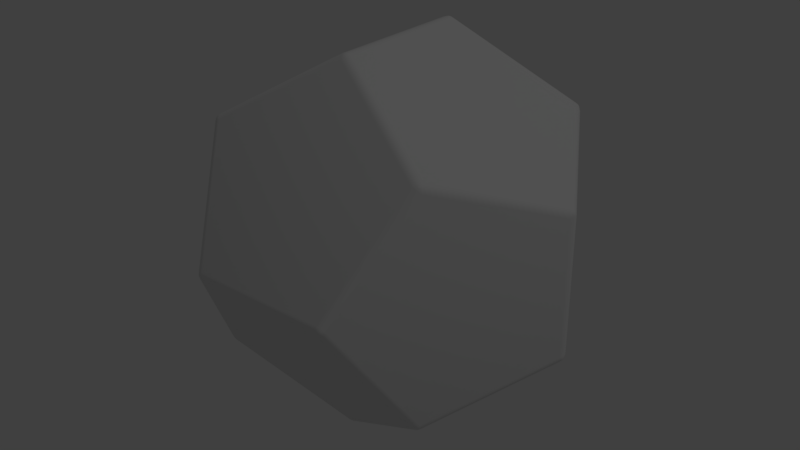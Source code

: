 # Source: d12.blend  (saved by Blender 2.79.0; exported with 4.5.12 LTS)
import bpy
from mathutils import Matrix  # noqa: F401  (used for matrix-valued properties, if any)

bpy.ops.wm.read_factory_settings(use_empty=True)
scene = bpy.context.scene
scene.name = 'Scene'

# ---- collections
col_collection_1 = bpy.data.collections.new('Collection 1'); scene.collection.children.link(col_collection_1)

# ---- world
world_world = bpy.data.worlds.new('World'); scene.world = world_world
world_world.color = (0.05088, 0.05088, 0.05088)
world_world.use_sun_shadow = False
world_world.sun_shadow_jitter_overblur = 0.0
world_world.cycles.sampling_method = 'MANUAL'

# ---- lights
light_lamp = bpy.data.lights.new('Lamp', 'POINT')
light_lamp.transmission_factor = 0.0
light_lamp.cutoff_distance = 30.0
light_lamp.energy = 100.0
light_lamp.shadow_buffer_clip_start = 1.001
light_lamp.shadow_soft_size = 0.1
light_lamp.shadow_maximum_resolution = 0.006
light_lamp.use_absolute_resolution = True

# ---- meshes
me_dodecahedron = bpy.data.meshes.new('Dodecahedron')
me_dodecahedron.from_pydata([(-0.07535, 0.2061, -0.005444), (-0.08416, 0.2027, -1.423e-08), (-0.07535, 0.2061, 0.005444), (-0.07873, 0.2059, -0.004069), (-0.07535, 0.2072, -0.001983), (-0.07831, 0.2071, -0.001291), (-0.08193, 0.2047, 0.002086), (-0.08193, 0.2047, -0.002086), (-0.0804, 0.2063, -1.464e-08), (-0.07535, 0.2072, 0.001983), (-0.07873, 0.2059, 0.004069), (-0.07831, 0.2071, 0.001291), (-0.1307, 0.1274, -0.1219), (-0.1219, 0.1307, -0.1274), (-0.1274, 0.1219, -0.1307), (-0.1285, 0.1294, -0.124), (-0.1306, 0.126, -0.1253), (-0.1288, 0.128, -0.1267), (-0.124, 0.1285, -0.1294), (-0.1253, 0.1306, -0.126), (-0.1267, 0.1288, -0.128), (-0.1294, 0.124, -0.1285), (-0.126, 0.1253, -0.1306), (-0.128, 0.1267, -0.1288), (-0.1307, 0.1274, 0.1219), (-0.1274, 0.1219, 0.1307), (-0.1219, 0.1307, 0.1274), (-0.1306, 0.126, 0.1253), (-0.1285, 0.1294, 0.124), (-0.1288, 0.128, 0.1267), (-0.126, 0.1253, 0.1306), (-0.1294, 0.124, 0.1285), (-0.128, 0.1267, 0.1288), (-0.1253, 0.1306, 0.126), (-0.124, 0.1285, 0.1294), (-0.1267, 0.1288, 0.128), (-0.2027, -1.17e-08, 0.08416), (-0.2061, 0.005444, 0.07535), (-0.2061, -0.005444, 0.07535), (-0.2047, 0.002086, 0.08193), (-0.2047, -0.002086, 0.08193), (-0.2063, -1.497e-08, 0.0804), (-0.2072, 0.001983, 0.07535), (-0.2059, 0.004069, 0.07873), (-0.2071, 0.001291, 0.07831), (-0.2059, -0.004069, 0.07873), (-0.2072, -0.001983, 0.07535), (-0.2071, -0.001291, 0.07831), (-0.2061, -0.005444, -0.07535), (-0.2061, 0.005444, -0.07535), (-0.2027, -1.217e-08, -0.08416), (-0.2072, -0.001983, -0.07535), (-0.2059, -0.004069, -0.07873), (-0.2071, -0.001291, -0.07831), (-0.2059, 0.004069, -0.07873), (-0.2072, 0.001983, -0.07535), (-0.2071, 0.001291, -0.07831), (-0.2047, -0.002086, -0.08193), (-0.2047, 0.002086, -0.08193), (-0.2063, -1.366e-08, -0.0804), (0.07535, -0.2061, -0.005444), (0.08416, -0.2027, -1.423e-08), (0.07535, -0.2061, 0.005444), (0.07873, -0.2059, -0.004069), (0.07535, -0.2072, -0.001983), (0.07831, -0.2071, -0.001291), (0.08193, -0.2047, 0.002086), (0.08193, -0.2047, -0.002086), (0.0804, -0.2063, -1.464e-08), (0.07535, -0.2072, 0.001983), (0.07873, -0.2059, 0.004069), (0.07831, -0.2071, 0.001291), (-0.07535, -0.2061, -0.005444), (-0.07535, -0.2061, 0.005444), (-0.08416, -0.2027, -1.47e-08), (-0.07535, -0.2072, -0.001983), (-0.07873, -0.2059, -0.004069), (-0.07831, -0.2071, -0.001291), (-0.07873, -0.2059, 0.004069), (-0.07535, -0.2072, 0.001983), (-0.07831, -0.2071, 0.001291), (-0.08193, -0.2047, -0.002086), (-0.08193, -0.2047, 0.002086), (-0.0804, -0.2063, -1.429e-08), (0.1219, -0.1307, -0.1274), (0.1274, -0.1219, -0.1307), (0.1307, -0.1274, -0.1219), (0.124, -0.1285, -0.1294), (0.1253, -0.1306, -0.126), (0.1267, -0.1288, -0.128), (0.1294, -0.124, -0.1285), (0.126, -0.1253, -0.1306), (0.128, -0.1267, -0.1288), (0.1285, -0.1294, -0.124), (0.1306, -0.126, -0.1253), (0.1288, -0.128, -0.1267), (-0.1307, -0.1274, -0.1219), (-0.1274, -0.1219, -0.1307), (-0.1219, -0.1307, -0.1274), (-0.1306, -0.126, -0.1253), (-0.1285, -0.1294, -0.124), (-0.1288, -0.128, -0.1267), (-0.126, -0.1253, -0.1306), (-0.1294, -0.124, -0.1285), (-0.128, -0.1267, -0.1288), (-0.1253, -0.1306, -0.126), (-0.124, -0.1285, -0.1294), (-0.1267, -0.1288, -0.128), (-0.005444, -0.07535, -0.2061), (0.005444, -0.07535, -0.2061), (3.561e-08, -0.08416, -0.2027), (-0.001983, -0.07535, -0.2072), (-0.004069, -0.07873, -0.2059), (-0.001291, -0.07831, -0.2071), (0.004069, -0.07873, -0.2059), (0.001983, -0.07535, -0.2072), (0.001291, -0.07831, -0.2071), (-0.002086, -0.08193, -0.2047), (0.002086, -0.08193, -0.2047), (3.153e-08, -0.0804, -0.2063), (-0.1274, -0.1219, 0.1307), (-0.1307, -0.1274, 0.1219), (-0.1219, -0.1307, 0.1274), (-0.1294, -0.124, 0.1285), (-0.126, -0.1253, 0.1306), (-0.128, -0.1267, 0.1288), (-0.1285, -0.1294, 0.124), (-0.1306, -0.126, 0.1253), (-0.1288, -0.128, 0.1267), (-0.124, -0.1285, 0.1294), (-0.1253, -0.1306, 0.126), (-0.1267, -0.1288, 0.128), (0.005444, -0.07535, 0.2061), (-0.005444, -0.07535, 0.2061), (3.609e-08, -0.08416, 0.2027), (0.001983, -0.07535, 0.2072), (0.004069, -0.07873, 0.2059), (0.001291, -0.07831, 0.2071), (-0.004069, -0.07873, 0.2059), (-0.001983, -0.07535, 0.2072), (-0.001291, -0.07831, 0.2071), (0.002086, -0.08193, 0.2047), (-0.002086, -0.08193, 0.2047), (3.889e-08, -0.0804, 0.2063), (0.005444, 0.07535, 0.2061), (3.561e-08, 0.08416, 0.2027), (-0.005444, 0.07535, 0.2061), (0.004069, 0.07873, 0.2059), (0.001983, 0.07535, 0.2072), (0.001291, 0.07831, 0.2071), (-0.002086, 0.08193, 0.2047), (0.002086, 0.08193, 0.2047), (3.496e-08, 0.0804, 0.2063), (-0.001983, 0.07535, 0.2072), (-0.004069, 0.07873, 0.2059), (-0.001291, 0.07831, 0.2071), (0.1307, 0.1274, 0.1219), (0.1219, 0.1307, 0.1274), (0.1274, 0.1219, 0.1307), (0.1285, 0.1294, 0.124), (0.1306, 0.126, 0.1253), (0.1288, 0.128, 0.1267), (0.124, 0.1285, 0.1294), (0.1253, 0.1306, 0.126), (0.1267, 0.1288, 0.128), (0.1294, 0.124, 0.1285), (0.126, 0.1253, 0.1306), (0.128, 0.1267, 0.1288), (0.1219, -0.1307, 0.1274), (0.1307, -0.1274, 0.1219), (0.1274, -0.1219, 0.1307), (0.1253, -0.1306, 0.126), (0.124, -0.1285, 0.1294), (0.1267, -0.1288, 0.128), (0.1306, -0.126, 0.1253), (0.1285, -0.1294, 0.124), (0.1288, -0.128, 0.1267), (0.126, -0.1253, 0.1306), (0.1294, -0.124, 0.1285), (0.128, -0.1267, 0.1288), (0.2061, 0.005444, 0.07535), (0.2027, -1.217e-08, 0.08416), (0.2061, -0.005444, 0.07535), (0.2059, 0.004069, 0.07873), (0.2072, 0.001983, 0.07535), (0.2071, 0.001291, 0.07831), (0.2047, -0.002086, 0.08193), (0.2047, 0.002086, 0.08193), (0.2063, -1.086e-08, 0.0804), (0.2072, -0.001983, 0.07535), (0.2059, -0.004069, 0.07873), (0.2071, -0.001291, 0.07831), (0.08416, 0.2027, -1.47e-08), (0.07535, 0.2061, -0.005444), (0.07535, 0.2061, 0.005444), (0.08193, 0.2047, -0.002086), (0.08193, 0.2047, 0.002086), (0.0804, 0.2063, -1.652e-08), (0.07535, 0.2072, -0.001983), (0.07873, 0.2059, -0.004069), (0.07831, 0.2071, -0.001291), (0.07873, 0.2059, 0.004069), (0.07535, 0.2072, 0.001983), (0.07831, 0.2071, 0.001291), (0.1274, 0.1219, -0.1307), (0.1219, 0.1307, -0.1274), (0.1307, 0.1274, -0.1219), (0.126, 0.1253, -0.1306), (0.1294, 0.124, -0.1285), (0.128, 0.1267, -0.1288), (0.1253, 0.1306, -0.126), (0.124, 0.1285, -0.1294), (0.1267, 0.1288, -0.128), (0.1306, 0.126, -0.1253), (0.1285, 0.1294, -0.124), (0.1288, 0.128, -0.1267), (0.005444, 0.07535, -0.2061), (-0.005444, 0.07535, -0.2061), (3.609e-08, 0.08416, -0.2027), (0.001983, 0.07535, -0.2072), (0.004069, 0.07873, -0.2059), (0.001291, 0.07831, -0.2071), (-0.004069, 0.07873, -0.2059), (-0.001983, 0.07535, -0.2072), (-0.001291, 0.07831, -0.2071), (0.002086, 0.08193, -0.2047), (-0.002086, 0.08193, -0.2047), (4.017e-08, 0.0804, -0.2063), (0.2027, -1.17e-08, -0.08416), (0.2061, 0.005444, -0.07535), (0.2061, -0.005444, -0.07535), (0.2047, 0.002086, -0.08193), (0.2047, -0.002086, -0.08193), (0.2063, -1.301e-08, -0.0804), (0.2072, 0.001983, -0.07535), (0.2059, 0.004069, -0.07873), (0.2071, 0.001291, -0.07831), (0.2059, -0.004069, -0.07873), (0.2072, -0.001983, -0.07535), (0.2071, -0.001291, -0.07831)], [], [(193, 205, 218, 13, 0), (122, 73, 62, 168, 134), (72, 98, 110, 84, 60), (121, 38, 48, 96, 74), (229, 206, 192, 156, 180), (50, 14, 217, 108, 97), (37, 24, 1, 12, 49), (204, 228, 85, 109, 216), (132, 170, 181, 158, 144), (182, 169, 61, 86, 230), (146, 25, 36, 120, 133), (0, 3, 5, 4), (3, 7, 8, 5), (1, 6, 8, 7), (6, 10, 11, 8), (2, 9, 11, 10), (9, 4, 5, 11), (5, 8, 11), (12, 15, 17, 16), (15, 19, 20, 17), (13, 18, 20, 19), (18, 22, 23, 20), (14, 21, 23, 22), (21, 16, 17, 23), (17, 20, 23), (24, 27, 29, 28), (27, 31, 32, 29), (25, 30, 32, 31), (30, 34, 35, 32), (26, 33, 35, 34), (33, 28, 29, 35), (29, 32, 35), (36, 39, 41, 40), (39, 43, 44, 41), (37, 42, 44, 43), (42, 46, 47, 44), (38, 45, 47, 46), (45, 40, 41, 47), (41, 44, 47), (48, 51, 53, 52), (51, 55, 56, 53), (49, 54, 56, 55), (54, 58, 59, 56), (50, 57, 59, 58), (57, 52, 53, 59), (53, 56, 59), (60, 63, 65, 64), (63, 67, 68, 65), (61, 66, 68, 67), (66, 70, 71, 68), (62, 69, 71, 70), (69, 64, 65, 71), (65, 68, 71), (72, 75, 77, 76), (75, 79, 80, 77), (73, 78, 80, 79), (78, 82, 83, 80), (74, 81, 83, 82), (81, 76, 77, 83), (77, 80, 83), (84, 87, 89, 88), (87, 91, 92, 89), (85, 90, 92, 91), (90, 94, 95, 92), (86, 93, 95, 94), (93, 88, 89, 95), (89, 92, 95), (96, 99, 101, 100), (99, 103, 104, 101), (97, 102, 104, 103), (102, 106, 107, 104), (98, 105, 107, 106), (105, 100, 101, 107), (101, 104, 107), (108, 111, 113, 112), (111, 115, 116, 113), (109, 114, 116, 115), (114, 118, 119, 116), (110, 117, 119, 118), (117, 112, 113, 119), (113, 116, 119), (120, 123, 125, 124), (123, 127, 128, 125), (121, 126, 128, 127), (126, 130, 131, 128), (122, 129, 131, 130), (129, 124, 125, 131), (125, 128, 131), (132, 135, 137, 136), (135, 139, 140, 137), (133, 138, 140, 139), (138, 142, 143, 140), (134, 141, 143, 142), (141, 136, 137, 143), (137, 140, 143), (144, 147, 149, 148), (147, 151, 152, 149), (145, 150, 152, 151), (150, 154, 155, 152), (146, 153, 155, 154), (153, 148, 149, 155), (149, 152, 155), (156, 159, 161, 160), (159, 163, 164, 161), (157, 162, 164, 163), (162, 166, 167, 164), (158, 165, 167, 166), (165, 160, 161, 167), (161, 164, 167), (168, 171, 173, 172), (171, 175, 176, 173), (169, 174, 176, 175), (174, 178, 179, 176), (170, 177, 179, 178), (177, 172, 173, 179), (173, 176, 179), (180, 183, 185, 184), (183, 187, 188, 185), (181, 186, 188, 187), (186, 190, 191, 188), (182, 189, 191, 190), (189, 184, 185, 191), (185, 188, 191), (192, 195, 197, 196), (195, 199, 200, 197), (193, 198, 200, 199), (198, 202, 203, 200), (194, 201, 203, 202), (201, 196, 197, 203), (197, 200, 203), (204, 207, 209, 208), (207, 211, 212, 209), (205, 210, 212, 211), (210, 214, 215, 212), (206, 213, 215, 214), (213, 208, 209, 215), (209, 212, 215), (216, 219, 221, 220), (219, 223, 224, 221), (217, 222, 224, 223), (222, 226, 227, 224), (218, 225, 227, 226), (225, 220, 221, 227), (221, 224, 227), (228, 231, 233, 232), (231, 235, 236, 233), (229, 234, 236, 235), (234, 238, 239, 236), (230, 237, 239, 238), (237, 232, 233, 239), (233, 236, 239), (134, 168, 172, 141), (141, 172, 177, 136), (136, 177, 170, 132), (24, 37, 43, 27), (27, 43, 39, 31), (31, 39, 36, 25), (158, 181, 187, 165), (165, 187, 183, 160), (160, 183, 180, 156), (144, 158, 166, 147), (147, 166, 162, 151), (151, 162, 157, 145), (60, 84, 88, 63), (63, 88, 93, 67), (67, 93, 86, 61), (37, 49, 55, 42), (42, 55, 51, 46), (46, 51, 48, 38), (206, 229, 235, 213), (213, 235, 231, 208), (208, 231, 228, 204), (74, 96, 100, 81), (81, 100, 105, 76), (76, 105, 98, 72), (192, 206, 214, 195), (195, 214, 210, 199), (199, 210, 205, 193), (2, 194, 202, 9), (9, 202, 198, 4), (4, 198, 193, 0), (169, 182, 190, 174), (174, 190, 186, 178), (178, 186, 181, 170), (182, 230, 238, 189), (189, 238, 234, 184), (184, 234, 229, 180), (85, 228, 232, 90), (90, 232, 237, 94), (94, 237, 230, 86), (38, 121, 127, 45), (45, 127, 123, 40), (40, 123, 120, 36), (25, 146, 154, 30), (30, 154, 150, 34), (34, 150, 145, 26), (97, 108, 112, 102), (102, 112, 117, 106), (106, 117, 110, 98), (84, 110, 118, 87), (87, 118, 114, 91), (91, 114, 109, 85), (14, 50, 58, 21), (21, 58, 54, 16), (16, 54, 49, 12), (61, 169, 175, 66), (66, 175, 171, 70), (70, 171, 168, 62), (1, 24, 28, 6), (6, 28, 33, 10), (10, 33, 26, 2), (50, 97, 103, 57), (57, 103, 99, 52), (52, 99, 96, 48), (73, 122, 130, 78), (78, 130, 126, 82), (82, 126, 121, 74), (108, 217, 223, 111), (111, 223, 219, 115), (115, 219, 216, 109), (122, 134, 142, 129), (129, 142, 138, 124), (124, 138, 133, 120), (62, 73, 79, 69), (69, 79, 75, 64), (64, 75, 72, 60), (13, 218, 226, 18), (18, 226, 222, 22), (22, 222, 217, 14), (0, 13, 19, 3), (3, 19, 15, 7), (7, 15, 12, 1), (132, 144, 148, 135), (135, 148, 153, 139), (139, 153, 146, 133), (156, 192, 196, 159), (159, 196, 201, 163), (163, 201, 194, 157), (204, 216, 220, 207), (207, 220, 225, 211), (211, 225, 218, 205), (2, 26, 145, 157, 194)])
me_dodecahedron.polygons.foreach_set('use_smooth', [True] * 242)
_uv = me_dodecahedron.uv_layers.new(name='UVMap')
_uv.uv.foreach_set('vector', [0.9879, 0.6636, 0.8011, 0.714, 0.6856, 0.5821, 0.8011, 0.4502, 0.9879, 0.5006, 0.8756, 0.9926, 0.6888, 0.9422, 0.6888, 0.7792, 0.8756, 0.7288, 0.9911, 0.8607, 0.003197, 0.1399, 0.1517, 0.08954, 0.2434, 0.2214, 0.1517, 0.3533, 0.003197, 0.3029, 0.6652, 0.5272, 0.6057, 0.6594, 0.4093, 0.6607, 0.3473, 0.5292, 0.5055, 0.4467, 0.07101, 0.6594, 0.01154, 0.5272, 0.1712, 0.4467, 0.3294, 0.5292, 0.2675, 0.6607, 0.2908, 0.002163, 0.4609, 0.08365, 0.4392, 0.2155, 0.2557, 0.2155, 0.164, 0.08365, 0.6058, 0.6712, 0.6678, 0.8026, 0.5096, 0.8852, 0.3499, 0.8047, 0.4094, 0.6724, 0.4609, 0.3591, 0.2908, 0.4406, 0.164, 0.3591, 0.2557, 0.2273, 0.4392, 0.2273, 0.4925, 0.2155, 0.4708, 0.08365, 0.6409, 0.002163, 0.7677, 0.08365, 0.676, 0.2155, 0.2674, 0.6724, 0.3268, 0.8047, 0.1671, 0.8852, 0.008967, 0.8026, 0.0709, 0.6712, 0.676, 0.2273, 0.7677, 0.3591, 0.6409, 0.4406, 0.4708, 0.3591, 0.4925, 0.2273, 0.9879, 0.5006, 0.9894, 0.497, 0.9932, 0.4974, 0.9926, 0.5006, 0.9894, 0.497, 0.9907, 0.4935, 0.9941, 0.4951, 0.9932, 0.4974, 0.5096, 0.8852, 0.5123, 0.8873, 0.5096, 0.8891, 0.5069, 0.8873, 0.9953, 0.4935, 0.9984, 0.497, 0.9961, 0.4974, 0.9941, 0.4951, 0.9285, 0.3029, 0.9315, 0.3029, 0.9317, 0.3061, 0.929, 0.3065, 0.9969, 0.5006, 0.9926, 0.5006, 0.9932, 0.4974, 0.9961, 0.4974, 0.9932, 0.4974, 0.9941, 0.4951, 0.9961, 0.4974, 0.3499, 0.8047, 0.3472, 0.8069, 0.3437, 0.8054, 0.3455, 0.8032, 0.8039, 0.4431, 0.8025, 0.4466, 0.7991, 0.4451, 0.7999, 0.4428, 0.8011, 0.4502, 0.7973, 0.448, 0.7991, 0.4451, 0.8025, 0.4466, 0.7973, 0.448, 0.7938, 0.4458, 0.7967, 0.4437, 0.7991, 0.4451, 0.4609, 0.08365, 0.4624, 0.08149, 0.4658, 0.08296, 0.465, 0.08514, 0.3413, 0.8011, 0.3455, 0.8032, 0.3437, 0.8054, 0.3409, 0.804, 0.7999, 0.4428, 0.7991, 0.4451, 0.7967, 0.4437, 0.6678, 0.8026, 0.6721, 0.8011, 0.674, 0.8033, 0.6705, 0.8048, 0.6721, 0.8011, 0.6763, 0.799, 0.6767, 0.8019, 0.674, 0.8033, 0.7677, 0.3591, 0.7719, 0.3577, 0.7745, 0.3598, 0.7713, 0.3613, 0.7719, 0.3577, 0.7764, 0.3555, 0.7774, 0.3584, 0.7745, 0.3598, 0.78, 0.3533, 0.7805, 0.3569, 0.7774, 0.3584, 0.7764, 0.3555, 0.7805, 0.3569, 0.7799, 0.3604, 0.777, 0.3607, 0.7774, 0.3584, 0.777, 0.3607, 0.7745, 0.3598, 0.7774, 0.3584, 0.6173, 0.6652, 0.6144, 0.6675, 0.6124, 0.6653, 0.6143, 0.663, 0.6144, 0.6675, 0.6102, 0.6697, 0.6096, 0.6667, 0.6124, 0.6653, 0.6058, 0.6712, 0.6058, 0.6674, 0.6096, 0.6667, 0.6102, 0.6697, 0.6058, 0.6674, 0.6057, 0.6631, 0.6096, 0.6639, 0.6096, 0.6667, 0.6057, 0.6594, 0.6101, 0.6609, 0.6096, 0.6639, 0.6057, 0.6631, 0.6101, 0.6609, 0.6143, 0.663, 0.6124, 0.6653, 0.6096, 0.6639, 0.6124, 0.6653, 0.6096, 0.6667, 0.6096, 0.6639, 0.4093, 0.6607, 0.4093, 0.6644, 0.4054, 0.6652, 0.4049, 0.6622, 0.4093, 0.6644, 0.4093, 0.6687, 0.4055, 0.668, 0.4054, 0.6652, 0.4094, 0.6724, 0.405, 0.671, 0.4055, 0.668, 0.4093, 0.6687, 0.405, 0.671, 0.4008, 0.6689, 0.4027, 0.6666, 0.4055, 0.668, 0.3978, 0.6666, 0.4007, 0.6644, 0.4027, 0.6666, 0.4008, 0.6689, 0.4007, 0.6644, 0.4049, 0.6622, 0.4054, 0.6652, 0.4027, 0.6666, 0.4054, 0.6652, 0.4055, 0.668, 0.4027, 0.6666, 0.003197, 0.3029, 0.002726, 0.3065, 0.0, 0.3061, 0.000186, 0.3029, 0.6783, 0.7756, 0.6814, 0.7721, 0.6826, 0.7737, 0.6806, 0.776, 0.1671, 0.8852, 0.1698, 0.8873, 0.1671, 0.8891, 0.1644, 0.8873, 0.686, 0.7721, 0.6874, 0.7756, 0.6835, 0.776, 0.6826, 0.7737, 0.6888, 0.7792, 0.6842, 0.7792, 0.6835, 0.776, 0.6874, 0.7756, 0.6842, 0.7792, 0.6798, 0.7792, 0.6806, 0.776, 0.6835, 0.776, 0.6806, 0.776, 0.6826, 0.7737, 0.6835, 0.776, 0.003197, 0.1399, 0.000186, 0.1399, 7.957e-08, 0.1367, 0.002727, 0.1363, 0.6798, 0.9422, 0.6842, 0.9422, 0.6835, 0.9454, 0.6806, 0.9454, 0.6888, 0.9422, 0.6874, 0.9458, 0.6835, 0.9454, 0.6842, 0.9422, 0.6874, 0.9458, 0.686, 0.9493, 0.6826, 0.9477, 0.6835, 0.9454, 0.5055, 0.4467, 0.5028, 0.4446, 0.5055, 0.4428, 0.5082, 0.4445, 0.6814, 0.9493, 0.6783, 0.9458, 0.6806, 0.9454, 0.6826, 0.9477, 0.6806, 0.9454, 0.6835, 0.9454, 0.6826, 0.9477, 0.1517, 0.3533, 0.1553, 0.3555, 0.1543, 0.3584, 0.1512, 0.3569, 0.1553, 0.3555, 0.1598, 0.3577, 0.1572, 0.3598, 0.1543, 0.3584, 0.164, 0.3591, 0.1604, 0.3613, 0.1572, 0.3598, 0.1598, 0.3577, 0.0004191, 0.799, 0.004581, 0.8011, 0.00271, 0.8033, 0.0, 0.8019, 0.008967, 0.8026, 0.006227, 0.8048, 0.00271, 0.8033, 0.004581, 0.8011, 0.1518, 0.3604, 0.1512, 0.3569, 0.1543, 0.3584, 0.1547, 0.3607, 0.1543, 0.3584, 0.1572, 0.3598, 0.1547, 0.3607, 0.3473, 0.5292, 0.3429, 0.5307, 0.3411, 0.5286, 0.3446, 0.5271, 0.3429, 0.5307, 0.3388, 0.5329, 0.3384, 0.53, 0.3411, 0.5286, 0.164, 0.08365, 0.1598, 0.08514, 0.1572, 0.08296, 0.1604, 0.08149, 0.1598, 0.08514, 0.1553, 0.08729, 0.1543, 0.08436, 0.1572, 0.08296, 0.1517, 0.08954, 0.1512, 0.08589, 0.1543, 0.08436, 0.1553, 0.08729, 0.1512, 0.08589, 0.1518, 0.08242, 0.1547, 0.0821, 0.1543, 0.08436, 0.1547, 0.0821, 0.1572, 0.08296, 0.1543, 0.08436, 0.2557, 0.2155, 0.2563, 0.2193, 0.2526, 0.22, 0.2515, 0.217, 0.2563, 0.2193, 0.2563, 0.2235, 0.2526, 0.2228, 0.2526, 0.22, 0.2557, 0.2273, 0.2515, 0.2258, 0.2526, 0.2228, 0.2563, 0.2235, 0.2515, 0.2258, 0.2471, 0.2237, 0.2497, 0.2214, 0.2526, 0.2228, 0.2434, 0.2214, 0.2471, 0.2191, 0.2497, 0.2214, 0.2471, 0.2237, 0.2471, 0.2191, 0.2515, 0.217, 0.2526, 0.22, 0.2497, 0.2214, 0.2526, 0.22, 0.2526, 0.2228, 0.2497, 0.2214, 0.4708, 0.3591, 0.4693, 0.3613, 0.4658, 0.3598, 0.4667, 0.3577, 0.6738, 0.5307, 0.6696, 0.5286, 0.6714, 0.5264, 0.6742, 0.5278, 0.6652, 0.5272, 0.6679, 0.525, 0.6714, 0.5264, 0.6696, 0.5286, 0.8729, 0.9997, 0.8742, 0.9962, 0.8777, 0.9977, 0.8768, 1.0, 0.8756, 0.9926, 0.8794, 0.9948, 0.8777, 0.9977, 0.8742, 0.9962, 0.8794, 0.9948, 0.8829, 0.997, 0.88, 0.9991, 0.8777, 0.9977, 0.88, 0.9991, 0.8768, 1.0, 0.8777, 0.9977, 0.4925, 0.2155, 0.4919, 0.2193, 0.4884, 0.22, 0.4884, 0.217, 0.4919, 0.2193, 0.4919, 0.2235, 0.4884, 0.2228, 0.4884, 0.22, 0.4925, 0.2273, 0.4884, 0.2258, 0.4884, 0.2228, 0.4919, 0.2235, 0.9984, 0.8651, 0.9949, 0.863, 0.9977, 0.8607, 1.0, 0.8621, 0.9911, 0.8607, 0.9949, 0.8584, 0.9977, 0.8607, 0.9949, 0.863, 0.9949, 0.8584, 0.9984, 0.8563, 1.0, 0.8593, 0.9977, 0.8607, 1.0, 0.8593, 1.0, 0.8621, 0.9977, 0.8607, 0.676, 0.2155, 0.6802, 0.217, 0.6791, 0.22, 0.6754, 0.2193, 0.6802, 0.217, 0.6846, 0.2191, 0.682, 0.2214, 0.6791, 0.22, 0.6883, 0.2214, 0.6846, 0.2237, 0.682, 0.2214, 0.6846, 0.2191, 0.6846, 0.2237, 0.6802, 0.2258, 0.6791, 0.2228, 0.682, 0.2214, 0.676, 0.2273, 0.6754, 0.2235, 0.6791, 0.2228, 0.6802, 0.2258, 0.6754, 0.2235, 0.6754, 0.2193, 0.6791, 0.22, 0.6791, 0.2228, 0.6791, 0.22, 0.682, 0.2214, 0.6791, 0.2228, 0.3294, 0.5292, 0.3321, 0.5271, 0.3357, 0.5286, 0.3338, 0.5307, 0.7799, 0.08242, 0.7805, 0.08589, 0.7774, 0.08436, 0.777, 0.0821, 0.78, 0.08954, 0.7764, 0.08729, 0.7774, 0.08436, 0.7805, 0.08589, 0.7764, 0.08729, 0.7719, 0.08514, 0.7745, 0.08296, 0.7774, 0.08436, 0.7677, 0.08365, 0.7713, 0.08149, 0.7745, 0.08296, 0.7719, 0.08514, 0.3379, 0.5329, 0.3338, 0.5307, 0.3357, 0.5286, 0.3384, 0.53, 0.777, 0.0821, 0.7774, 0.08436, 0.7745, 0.08296, 0.8756, 0.7288, 0.8742, 0.7252, 0.8777, 0.7237, 0.8794, 0.7266, 0.8742, 0.7252, 0.8729, 0.7217, 0.8768, 0.7214, 0.8777, 0.7237, 0.3268, 0.8047, 0.3312, 0.8032, 0.3331, 0.8054, 0.3295, 0.8069, 0.3312, 0.8032, 0.3354, 0.8011, 0.3358, 0.804, 0.3331, 0.8054, 0.4708, 0.08365, 0.4667, 0.08514, 0.4658, 0.08296, 0.4693, 0.08149, 0.8829, 0.7244, 0.8794, 0.7266, 0.8777, 0.7237, 0.88, 0.7223, 0.8777, 0.7237, 0.8768, 0.7214, 0.88, 0.7223, 0.2675, 0.6607, 0.2718, 0.6622, 0.2713, 0.6652, 0.2674, 0.6644, 0.2718, 0.6622, 0.276, 0.6644, 0.274, 0.6666, 0.2713, 0.6652, 0.2789, 0.6666, 0.276, 0.6689, 0.274, 0.6666, 0.276, 0.6644, 0.276, 0.6689, 0.2718, 0.671, 0.2713, 0.668, 0.274, 0.6666, 0.2674, 0.6724, 0.2674, 0.6687, 0.2713, 0.668, 0.2718, 0.671, 0.2674, 0.6687, 0.2674, 0.6644, 0.2713, 0.6652, 0.2713, 0.668, 0.2713, 0.6652, 0.274, 0.6666, 0.2713, 0.668, 0.1712, 0.4467, 0.1685, 0.4445, 0.1713, 0.4428, 0.174, 0.4446, 0.9907, 0.6707, 0.9894, 0.6672, 0.9932, 0.6668, 0.9941, 0.6691, 0.9879, 0.6636, 0.9926, 0.6636, 0.9932, 0.6668, 0.9894, 0.6672, 0.9926, 0.6636, 0.9969, 0.6636, 0.9961, 0.6668, 0.9932, 0.6668, 0.9285, 0.1399, 0.929, 0.1363, 0.9317, 0.1367, 0.9315, 0.1399, 0.9984, 0.6672, 0.9953, 0.6707, 0.9941, 0.6691, 0.9961, 0.6668, 0.9941, 0.6691, 0.9932, 0.6668, 0.9961, 0.6668, 0.4609, 0.3591, 0.4649, 0.3577, 0.4658, 0.3598, 0.4624, 0.3613, 0.7938, 0.7184, 0.7973, 0.7162, 0.7991, 0.7191, 0.7967, 0.7205, 0.8011, 0.714, 0.8025, 0.7176, 0.7991, 0.7191, 0.7973, 0.7162, 0.8025, 0.7176, 0.8039, 0.7211, 0.7999, 0.7214, 0.7991, 0.7191, 0.01154, 0.5272, 0.007124, 0.5286, 0.005294, 0.5264, 0.008839, 0.525, 0.007124, 0.5286, 0.002922, 0.5307, 0.002558, 0.5278, 0.005294, 0.5264, 0.7967, 0.7205, 0.7991, 0.7191, 0.7999, 0.7214, 0.4392, 0.2273, 0.4398, 0.2235, 0.4433, 0.2228, 0.4433, 0.2258, 0.4398, 0.2235, 0.4398, 0.2193, 0.4433, 0.22, 0.4433, 0.2228, 0.4392, 0.2155, 0.4433, 0.217, 0.4433, 0.22, 0.4398, 0.2193, 0.6783, 0.5777, 0.6819, 0.5798, 0.679, 0.5821, 0.6767, 0.5807, 0.6856, 0.5821, 0.6819, 0.5844, 0.679, 0.5821, 0.6819, 0.5798, 0.6819, 0.5844, 0.6783, 0.5865, 0.6767, 0.5835, 0.679, 0.5821, 0.6767, 0.5835, 0.6767, 0.5807, 0.679, 0.5821, 0.05948, 0.6652, 0.0624, 0.663, 0.06437, 0.6653, 0.06236, 0.6675, 0.0624, 0.663, 0.0666, 0.6609, 0.06711, 0.6639, 0.06437, 0.6653, 0.07101, 0.6594, 0.07098, 0.6631, 0.06711, 0.6639, 0.0666, 0.6609, 0.07098, 0.6631, 0.07094, 0.6674, 0.06708, 0.6667, 0.06711, 0.6639, 0.0709, 0.6712, 0.06652, 0.6697, 0.06708, 0.6667, 0.07094, 0.6674, 0.06652, 0.6697, 0.06236, 0.6675, 0.06437, 0.6653, 0.06708, 0.6667, 0.06437, 0.6653, 0.06711, 0.6639, 0.06708, 0.6667, 0.9911, 0.8607, 0.8756, 0.7288, 0.8794, 0.7266, 0.9949, 0.8584, 0.9949, 0.8584, 0.8794, 0.7266, 0.8829, 0.7244, 0.9984, 0.8563, 0.4884, 0.217, 0.4667, 0.08514, 0.4708, 0.08365, 0.4925, 0.2155, 0.6678, 0.8026, 0.6058, 0.6712, 0.6102, 0.6697, 0.6721, 0.8011, 0.6721, 0.8011, 0.6102, 0.6697, 0.6144, 0.6675, 0.6763, 0.799, 0.7713, 0.3613, 0.6445, 0.4428, 0.6409, 0.4406, 0.7677, 0.3591, 0.7677, 0.08365, 0.6409, 0.002163, 0.6445, 0.0, 0.7713, 0.08149, 0.3379, 0.5329, 0.276, 0.6644, 0.2718, 0.6622, 0.3338, 0.5307, 0.3338, 0.5307, 0.2718, 0.6622, 0.2675, 0.6607, 0.3294, 0.5292, 0.676, 0.2155, 0.7677, 0.08365, 0.7719, 0.08514, 0.6802, 0.217, 0.6802, 0.217, 0.7719, 0.08514, 0.7764, 0.08729, 0.6846, 0.2191, 0.6846, 0.2191, 0.7764, 0.08729, 0.78, 0.08954, 0.6883, 0.2214, 0.003197, 0.3029, 0.1517, 0.3533, 0.1512, 0.3569, 0.002726, 0.3065, 0.002726, 0.3065, 0.1512, 0.3569, 0.1518, 0.3604, 0.003296, 0.31, 0.1644, 0.8873, 0.006227, 0.8048, 0.008967, 0.8026, 0.1671, 0.8852, 0.6058, 0.6712, 0.4094, 0.6724, 0.4093, 0.6687, 0.6058, 0.6674, 0.6058, 0.6674, 0.4093, 0.6687, 0.4093, 0.6644, 0.6057, 0.6631, 0.6057, 0.6631, 0.4093, 0.6644, 0.4093, 0.6607, 0.6057, 0.6594, 0.01154, 0.5272, 0.07101, 0.6594, 0.0666, 0.6609, 0.007124, 0.5286, 0.007124, 0.5286, 0.0666, 0.6609, 0.0624, 0.663, 0.002922, 0.5307, 0.002922, 0.5307, 0.0624, 0.663, 0.05948, 0.6652, 1.989e-08, 0.533, 0.5055, 0.4467, 0.3473, 0.5292, 0.3446, 0.5271, 0.5028, 0.4446, 0.003297, 0.1328, 0.1518, 0.08242, 0.1512, 0.08589, 0.002727, 0.1363, 0.002727, 0.1363, 0.1512, 0.08589, 0.1517, 0.08954, 0.003197, 0.1399, 0.1712, 0.4467, 0.01154, 0.5272, 0.008839, 0.525, 0.1685, 0.4445, 0.9907, 0.6707, 0.8039, 0.7211, 0.8025, 0.7176, 0.9894, 0.6672, 0.9894, 0.6672, 0.8025, 0.7176, 0.8011, 0.714, 0.9879, 0.6636, 1.0, 0.5006, 1.0, 0.6636, 0.9969, 0.6636, 0.9969, 0.5006, 0.9969, 0.5006, 0.9969, 0.6636, 0.9926, 0.6636, 0.9926, 0.5006, 0.9926, 0.5006, 0.9926, 0.6636, 0.9879, 0.6636, 0.9879, 0.5006, 0.3268, 0.8047, 0.2674, 0.6724, 0.2718, 0.671, 0.3312, 0.8032, 0.3312, 0.8032, 0.2718, 0.671, 0.276, 0.6689, 0.3354, 0.8011, 0.3354, 0.8011, 0.276, 0.6689, 0.2789, 0.6666, 0.3384, 0.7989, 0.2674, 0.6724, 0.0709, 0.6712, 0.07094, 0.6674, 0.2674, 0.6687, 0.2674, 0.6687, 0.07094, 0.6674, 0.07098, 0.6631, 0.2674, 0.6644, 0.2674, 0.6644, 0.07098, 0.6631, 0.07101, 0.6594, 0.2675, 0.6607, 0.164, 0.3591, 0.2908, 0.4406, 0.2872, 0.4428, 0.1604, 0.3613, 0.0004191, 0.799, 0.06236, 0.6675, 0.06652, 0.6697, 0.004581, 0.8011, 0.004581, 0.8011, 0.06652, 0.6697, 0.0709, 0.6712, 0.008967, 0.8026, 0.6057, 0.6594, 0.6652, 0.5272, 0.6696, 0.5286, 0.6101, 0.6609, 0.6101, 0.6609, 0.6696, 0.5286, 0.6738, 0.5307, 0.6143, 0.663, 0.6143, 0.663, 0.6738, 0.5307, 0.6767, 0.533, 0.6173, 0.6652, 0.7677, 0.3591, 0.676, 0.2273, 0.6802, 0.2258, 0.7719, 0.3577, 0.7719, 0.3577, 0.6802, 0.2258, 0.6846, 0.2237, 0.7764, 0.3555, 0.7764, 0.3555, 0.6846, 0.2237, 0.6883, 0.2214, 0.78, 0.3533, 0.164, 0.08365, 0.2557, 0.2155, 0.2515, 0.217, 0.1598, 0.08514, 0.1598, 0.08514, 0.2515, 0.217, 0.2471, 0.2191, 0.1553, 0.08729, 0.1553, 0.08729, 0.2471, 0.2191, 0.2434, 0.2214, 0.1517, 0.08954, 0.1517, 0.3533, 0.2434, 0.2214, 0.2471, 0.2237, 0.1553, 0.3555, 0.1553, 0.3555, 0.2471, 0.2237, 0.2515, 0.2258, 0.1598, 0.3577, 0.1598, 0.3577, 0.2515, 0.2258, 0.2557, 0.2273, 0.164, 0.3591, 0.3384, 0.7989, 0.3978, 0.6666, 0.4008, 0.6689, 0.3413, 0.8011, 0.3413, 0.8011, 0.4008, 0.6689, 0.405, 0.671, 0.3455, 0.8032, 0.3455, 0.8032, 0.405, 0.671, 0.4094, 0.6724, 0.3499, 0.8047, 0.1671, 0.8852, 0.3268, 0.8047, 0.3295, 0.8069, 0.1698, 0.8873, 0.686, 0.7721, 0.8729, 0.7217, 0.8742, 0.7252, 0.6874, 0.7756, 0.6874, 0.7756, 0.8742, 0.7252, 0.8756, 0.7288, 0.6888, 0.7792, 0.5096, 0.8852, 0.6678, 0.8026, 0.6705, 0.8048, 0.5123, 0.8873, 0.9284, 0.31, 0.7799, 0.3604, 0.7805, 0.3569, 0.929, 0.3065, 0.929, 0.3065, 0.7805, 0.3569, 0.78, 0.3533, 0.9285, 0.3029, 0.2908, 0.002163, 0.164, 0.08365, 0.1604, 0.08149, 0.2872, 0.0, 0.4007, 0.6644, 0.3388, 0.5329, 0.3429, 0.5307, 0.4049, 0.6622, 0.4049, 0.6622, 0.3429, 0.5307, 0.3473, 0.5292, 0.4093, 0.6607, 0.6888, 0.9422, 0.8756, 0.9926, 0.8742, 0.9962, 0.6874, 0.9458, 0.6874, 0.9458, 0.8742, 0.9962, 0.8729, 0.9997, 0.686, 0.9493, 0.5082, 0.4445, 0.6679, 0.525, 0.6652, 0.5272, 0.5055, 0.4467, 0.2557, 0.2155, 0.4392, 0.2155, 0.4398, 0.2193, 0.2563, 0.2193, 0.2563, 0.2193, 0.4398, 0.2193, 0.4398, 0.2235, 0.2563, 0.2235, 0.2563, 0.2235, 0.4398, 0.2235, 0.4392, 0.2273, 0.2557, 0.2273, 0.8756, 0.9926, 0.9911, 0.8607, 0.9949, 0.863, 0.8794, 0.9948, 0.8794, 0.9948, 0.9949, 0.863, 0.9984, 0.8651, 0.8829, 0.997, 0.4667, 0.3577, 0.4884, 0.2258, 0.4925, 0.2273, 0.4708, 0.3591, 0.6888, 0.7792, 0.6888, 0.9422, 0.6842, 0.9422, 0.6842, 0.7792, 0.6842, 0.7792, 0.6842, 0.9422, 0.6798, 0.9422, 0.6798, 0.7792, 0.6798, 0.7792, 0.6798, 0.9422, 0.6767, 0.9422, 0.6767, 0.7792, 0.8011, 0.4502, 0.6856, 0.5821, 0.6819, 0.5798, 0.7973, 0.448, 0.7973, 0.448, 0.6819, 0.5798, 0.6783, 0.5777, 0.7938, 0.4458, 0.465, 0.08514, 0.4433, 0.217, 0.4392, 0.2155, 0.4609, 0.08365, 0.9879, 0.5006, 0.8011, 0.4502, 0.8025, 0.4466, 0.9894, 0.497, 0.9894, 0.497, 0.8025, 0.4466, 0.8039, 0.4431, 0.9907, 0.4935, 0.5069, 0.8873, 0.3472, 0.8069, 0.3499, 0.8047, 0.5096, 0.8852, 0.4925, 0.2155, 0.676, 0.2155, 0.6754, 0.2193, 0.4919, 0.2193, 0.4919, 0.2193, 0.6754, 0.2193, 0.6754, 0.2235, 0.4919, 0.2235, 0.4919, 0.2235, 0.6754, 0.2235, 0.676, 0.2273, 0.4925, 0.2273, 0.3294, 0.5292, 0.1712, 0.4467, 0.174, 0.4446, 0.3321, 0.5271, 0.7799, 0.08242, 0.9284, 0.1328, 0.929, 0.1363, 0.7805, 0.08589, 0.7805, 0.08589, 0.929, 0.1363, 0.9285, 0.1399, 0.78, 0.08954, 0.4609, 0.3591, 0.4392, 0.2273, 0.4433, 0.2258, 0.4649, 0.3577, 0.7938, 0.7184, 0.6783, 0.5865, 0.6819, 0.5844, 0.7973, 0.7162, 0.7973, 0.7162, 0.6819, 0.5844, 0.6856, 0.5821, 0.8011, 0.714, 0.9285, 0.3029, 0.78, 0.3533, 0.6883, 0.2214, 0.78, 0.08954, 0.9285, 0.1399])
me_dodecahedron.use_remesh_preserve_volume = False
me_dodecahedron.use_remesh_preserve_attributes = False
me_dodecahedron.use_mirror_vertex_groups = False
me_dodecahedron.update()

# ---- objects
ob_dodecahedron = bpy.data.objects.new('Dodecahedron', me_dodecahedron)
ob_lamp = bpy.data.objects.new('Lamp', light_lamp)

# ---- transforms, parenting, visibility, modifiers, constraints
ob_dodecahedron.location = (0.0, 0.0, 0.0)
ob_dodecahedron.lineart.crease_threshold = 0.0
ob_lamp.location = (4.076, 1.005, 5.904)
ob_lamp.rotation_euler = (0.6503, 0.05522, 1.866)
ob_lamp.lock_rotations_4d = False
ob_lamp.empty_display_type = 'ARROWS'
ob_lamp.color = (0.0, 0.0, 0.0, 0.0)
ob_lamp.lineart.crease_threshold = 0.0

# ---- collection membership
col_collection_1.objects.link(ob_dodecahedron)
col_collection_1.objects.link(ob_lamp)

# ---- scene / render settings (as saved in the file)
scene.frame_start = 1; scene.frame_end = 250; scene.frame_set(1)
scene.render.engine = 'BLENDER_EEVEE_NEXT'
scene.render.resolution_percentage = 50
scene.render.dither_intensity = 0.0
scene.cycles.use_denoising = False
scene.cycles.samples = 128
scene.cycles.sampling_pattern = 'TABULATED_SOBOL'
scene.cycles.use_adaptive_sampling = False
scene.cycles.use_light_tree = False
scene.cycles.blur_glossy = 0.0
scene.cycles.sample_clamp_indirect = 0.0
scene.view_settings.view_transform = 'Standard'
bpy.context.view_layer.update()

# ---- added for rendering (the .blend has no active camera): camera
cam_auto = bpy.data.cameras.new('AutoCamera')
cam_auto.lens = 50.0
cam_auto.sensor_width = 36.0
cam_auto.clip_end = 1000.0
ob_auto_camera = bpy.data.objects.new('AutoCamera', cam_auto)
scene.collection.objects.link(ob_auto_camera)
ob_auto_camera.location = (0.664181, -0.797017, 0.531345)
ob_auto_camera.rotation_euler = (1.09748, -7.21219e-08, 0.694738)
scene.camera = ob_auto_camera
bpy.context.view_layer.update()
